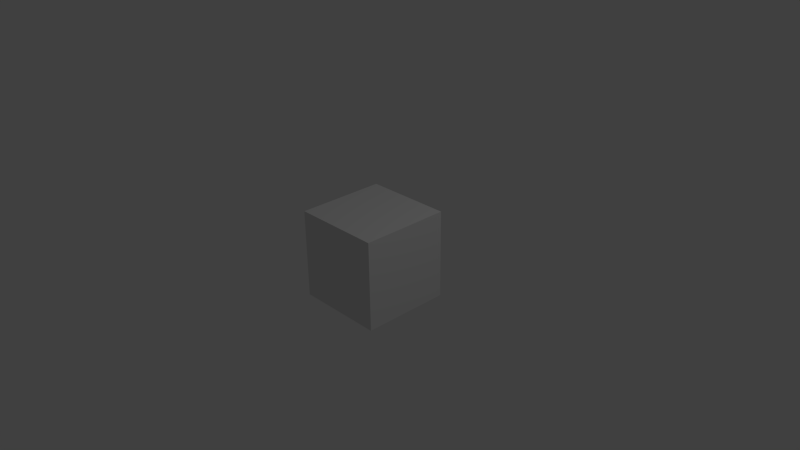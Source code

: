 # Source: CASACube.blend  (saved by Blender 2.75.0; exported with 4.5.12 LTS)
import bpy
from mathutils import Matrix  # noqa: F401  (used for matrix-valued properties, if any)

bpy.ops.wm.read_factory_settings(use_empty=True)
scene = bpy.context.scene
scene.name = 'Scene'

# ---- collections
col_collection_1 = bpy.data.collections.new('Collection 1'); scene.collection.children.link(col_collection_1)

# ---- materials (node trees are filled in below, after node groups)
mat_material = bpy.data.materials.new('Material')
mat_material.alpha_threshold = 0.0
mat_material.use_transparent_shadow = False
mat_material.roughness = 0.5
mat_material.line_color = (0.0, 0.0, 0.0, 1.0)

# ---- material node trees

# ---- world
world_world = bpy.data.worlds.new('World'); scene.world = world_world
world_world.color = (0.05088, 0.05088, 0.05088)
world_world.use_sun_shadow = False
world_world.sun_shadow_jitter_overblur = 0.0
world_world.cycles.sampling_method = 'MANUAL'
world_world.cycles.sample_map_resolution = 256

# ---- cameras
cam_camera = bpy.data.cameras.new('Camera')
cam_camera.clip_end = 100.0
cam_camera.lens = 35.0
cam_camera.sensor_width = 32.0
cam_camera.sensor_height = 18.0
cam_camera.ortho_scale = 7.314
cam_camera.dof.focus_distance = 0.0
cam_camera.dof.aperture_fstop = 128.0

# ---- lights
light_lamp = bpy.data.lights.new('Lamp', 'POINT')
light_lamp.transmission_factor = 0.0
light_lamp.cutoff_distance = 30.0
light_lamp.energy = 100.0
light_lamp.shadow_buffer_clip_start = 1.001
light_lamp.shadow_soft_size = 0.1
light_lamp.shadow_maximum_resolution = 0.006
light_lamp.use_absolute_resolution = True
light_lamp.cycles.use_multiple_importance_sampling = False

# ---- meshes
me_cube = bpy.data.meshes.new('Cube')
me_cube.from_pydata([(1.0, 1.0, -1.0), (1.0, -1.0, -1.0), (-1.0, -1.0, -1.0), (-1.0, 1.0, -1.0), (1.0, 1.0, 1.0), (1.0, -1.0, 1.0), (-1.0, -1.0, 1.0), (-1.0, 1.0, 1.0)], [], [(0, 1, 2, 3), (4, 7, 6, 5), (0, 4, 5, 1), (1, 5, 6, 2), (2, 6, 7, 3), (4, 0, 3, 7)])
_uv = me_cube.uv_layers.new(name='UVMap')
_uv.uv.foreach_set('vector', [0.0, 0.0, 0.0, -1.0, -1.0, -1.0, -1.0, 2.384e-07, 2.384e-07, 1.0, -1.0, 1.0, -1.0, 1.788e-07, -3.576e-07, -2.98e-07, 0.0, 0.0, -2.384e-07, 1.0, -1.0, 1.0, -1.0, 0.0, 0.0, 0.0, -3.576e-07, 1.0, -1.0, 1.0, -1.0, 0.0, 8.941e-08, 0.0, 1.788e-07, 1.0, 1.0, 1.0, 1.0, 0.0, 2.384e-07, 0.0, 0.0, -1.0, -1.0, -1.0, -1.0, 0.0])
me_cube.materials.append(mat_material)
me_cube.use_remesh_preserve_volume = False
me_cube.use_remesh_preserve_attributes = False
me_cube.use_mirror_vertex_groups = False
me_cube.update()

# ---- objects
ob_casacube = bpy.data.objects.new('CASACube', me_cube)
ob_lamp = bpy.data.objects.new('Lamp', light_lamp)
ob_camera = bpy.data.objects.new('Camera', cam_camera)

# ---- transforms, parenting, visibility, modifiers, constraints
ob_casacube.location = (0.0, 0.0, 0.0)
ob_casacube.scale = (0.6077, 0.6077, 0.6077)
ob_casacube.lock_rotations_4d = False
ob_casacube.empty_display_type = 'ARROWS'
ob_casacube.lineart.crease_threshold = 0.0
ob_lamp.location = (4.076, 1.005, 5.904)
ob_lamp.rotation_euler = (0.6503, 0.05522, 1.866)
ob_lamp.lock_rotations_4d = False
ob_lamp.empty_display_type = 'ARROWS'
ob_lamp.color = (0.0, 0.0, 0.0, 0.0)
ob_lamp.lineart.crease_threshold = 0.0
ob_camera.location = (7.481, -6.508, 5.344)
ob_camera.rotation_euler = (1.109, 0.01082, 0.8149)
ob_camera.lock_rotations_4d = False
ob_camera.empty_display_type = 'ARROWS'
ob_camera.color = (0.0, 0.0, 0.0, 0.0)
ob_camera.display_type = 'WIRE'
ob_camera.lineart.crease_threshold = 0.0

# ---- collection membership
col_collection_1.objects.link(ob_casacube)
col_collection_1.objects.link(ob_lamp)
col_collection_1.objects.link(ob_camera)

# ---- scene / render settings (as saved in the file)
scene.camera = ob_camera
scene.frame_start = 1; scene.frame_end = 250; scene.frame_set(1)
scene.render.engine = 'BLENDER_EEVEE_NEXT'
scene.render.resolution_percentage = 50
scene.render.dither_intensity = 0.0
scene.cycles.use_denoising = False
scene.cycles.samples = 10
scene.cycles.sampling_pattern = 'TABULATED_SOBOL'
scene.cycles.light_sampling_threshold = 0.0
scene.cycles.use_adaptive_sampling = False
scene.cycles.use_light_tree = False
scene.cycles.blur_glossy = 0.0
scene.cycles.pixel_filter_type = 'GAUSSIAN'
scene.cycles.sample_clamp_indirect = 0.0
scene.view_settings.view_transform = 'Standard'
bpy.context.view_layer.update()
